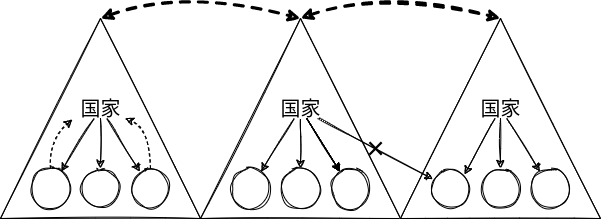

The diagram above was exported from draw.io. Its source (the exported page's mxGraphModel, read from the mxfile embedded in the PNG):
<mxGraphModel dx="1374" dy="777" grid="1" gridSize="10" guides="1" tooltips="1" connect="1" arrows="1" fold="1" page="1" pageScale="1" pageWidth="850" pageHeight="1100" math="0" shadow="0">
  <root>
    <mxCell id="0" />
    <mxCell id="1" parent="0" />
    <mxCell id="16" value="" style="group;sketch=1;" parent="1" vertex="1" connectable="0">
      <mxGeometry x="120" y="280" width="200" height="200" as="geometry" />
    </mxCell>
    <mxCell id="2" value="" style="triangle;whiteSpace=wrap;html=1;rotation=-90;sketch=1;" parent="16" vertex="1">
      <mxGeometry width="200" height="200" as="geometry" />
    </mxCell>
    <mxCell id="32" value="" style="group;sketch=0;" parent="16" vertex="1" connectable="0">
      <mxGeometry x="30" y="100" width="140" height="90" as="geometry" />
    </mxCell>
    <mxCell id="3" value="" style="ellipse;whiteSpace=wrap;html=1;aspect=fixed;sketch=1;" parent="32" vertex="1">
      <mxGeometry y="50" width="40" height="40" as="geometry" />
    </mxCell>
    <mxCell id="4" value="" style="ellipse;whiteSpace=wrap;html=1;aspect=fixed;sketch=1;" parent="32" vertex="1">
      <mxGeometry x="50" y="50" width="40" height="40" as="geometry" />
    </mxCell>
    <mxCell id="5" value="" style="ellipse;whiteSpace=wrap;html=1;aspect=fixed;sketch=1;" parent="32" vertex="1">
      <mxGeometry x="100" y="50" width="40" height="40" as="geometry" />
    </mxCell>
    <mxCell id="8" value="&lt;font style=&quot;font-size: 20px&quot;&gt;国家&lt;/font&gt;" style="text;html=1;resizable=0;autosize=1;align=center;verticalAlign=middle;points=[];fillColor=none;strokeColor=none;rounded=0;sketch=1;" parent="16" vertex="1">
      <mxGeometry x="70" y="80" width="60" height="20" as="geometry" />
    </mxCell>
    <mxCell id="48" style="edgeStyle=none;html=1;sketch=1;" parent="16" source="8" target="5" edge="1">
      <mxGeometry relative="1" as="geometry" />
    </mxCell>
    <mxCell id="49" style="edgeStyle=none;html=1;sketch=1;" parent="16" source="8" target="4" edge="1">
      <mxGeometry relative="1" as="geometry" />
    </mxCell>
    <mxCell id="50" style="edgeStyle=none;html=1;sketch=1;" parent="16" source="8" target="3" edge="1">
      <mxGeometry relative="1" as="geometry" />
    </mxCell>
    <mxCell id="66" style="edgeStyle=none;html=1;exitX=0.5;exitY=0;exitDx=0;exitDy=0;sketch=1;curved=1;dashed=1;" parent="16" source="5" target="8" edge="1">
      <mxGeometry relative="1" as="geometry">
        <Array as="points">
          <mxPoint x="150" y="110" />
        </Array>
      </mxGeometry>
    </mxCell>
    <mxCell id="67" style="edgeStyle=none;curved=1;sketch=1;html=1;dashed=1;entryX=0.033;entryY=1.05;entryDx=0;entryDy=0;entryPerimeter=0;" parent="16" source="3" target="8" edge="1">
      <mxGeometry relative="1" as="geometry">
        <mxPoint x="90" y="100" as="targetPoint" />
        <Array as="points">
          <mxPoint x="50" y="120" />
        </Array>
      </mxGeometry>
    </mxCell>
    <mxCell id="34" value="" style="group;sketch=1;" parent="1" vertex="1" connectable="0">
      <mxGeometry x="320" y="280" width="200" height="200" as="geometry" />
    </mxCell>
    <mxCell id="35" value="" style="triangle;whiteSpace=wrap;html=1;rotation=-90;sketch=1;" parent="34" vertex="1">
      <mxGeometry width="200" height="200" as="geometry" />
    </mxCell>
    <mxCell id="36" value="" style="group" parent="34" vertex="1" connectable="0">
      <mxGeometry x="30" y="100" width="140" height="90" as="geometry" />
    </mxCell>
    <mxCell id="37" value="" style="ellipse;whiteSpace=wrap;html=1;aspect=fixed;sketch=1;" parent="36" vertex="1">
      <mxGeometry y="50" width="40" height="40" as="geometry" />
    </mxCell>
    <mxCell id="38" value="" style="ellipse;whiteSpace=wrap;html=1;aspect=fixed;sketch=1;" parent="36" vertex="1">
      <mxGeometry x="50" y="50" width="40" height="40" as="geometry" />
    </mxCell>
    <mxCell id="39" value="" style="ellipse;whiteSpace=wrap;html=1;aspect=fixed;sketch=1;" parent="36" vertex="1">
      <mxGeometry x="100" y="50" width="40" height="40" as="geometry" />
    </mxCell>
    <mxCell id="40" value="&lt;font style=&quot;font-size: 20px&quot;&gt;国家&lt;/font&gt;" style="text;html=1;resizable=0;autosize=1;align=center;verticalAlign=middle;points=[];fillColor=none;strokeColor=none;rounded=0;sketch=1;" parent="34" vertex="1">
      <mxGeometry x="70" y="80" width="60" height="20" as="geometry" />
    </mxCell>
    <mxCell id="51" value="" style="edgeStyle=none;html=1;" parent="34" source="40" target="39" edge="1">
      <mxGeometry relative="1" as="geometry" />
    </mxCell>
    <mxCell id="52" value="" style="edgeStyle=none;html=1;" parent="34" source="40" target="39" edge="1">
      <mxGeometry relative="1" as="geometry" />
    </mxCell>
    <mxCell id="53" value="" style="edgeStyle=none;html=1;" parent="34" source="40" target="39" edge="1">
      <mxGeometry relative="1" as="geometry" />
    </mxCell>
    <mxCell id="54" value="" style="edgeStyle=none;html=1;" parent="34" source="40" target="39" edge="1">
      <mxGeometry relative="1" as="geometry" />
    </mxCell>
    <mxCell id="55" value="" style="edgeStyle=none;html=1;" parent="34" source="40" target="39" edge="1">
      <mxGeometry relative="1" as="geometry" />
    </mxCell>
    <mxCell id="56" value="" style="edgeStyle=none;html=1;sketch=1;" parent="34" source="40" target="39" edge="1">
      <mxGeometry relative="1" as="geometry" />
    </mxCell>
    <mxCell id="57" style="edgeStyle=none;html=1;entryX=0.5;entryY=0;entryDx=0;entryDy=0;sketch=1;" parent="34" source="40" target="38" edge="1">
      <mxGeometry relative="1" as="geometry" />
    </mxCell>
    <mxCell id="58" style="edgeStyle=none;html=1;sketch=1;" parent="34" source="40" target="37" edge="1">
      <mxGeometry relative="1" as="geometry" />
    </mxCell>
    <mxCell id="41" value="" style="group;sketch=1;" parent="1" vertex="1" connectable="0">
      <mxGeometry x="520" y="280" width="200" height="200" as="geometry" />
    </mxCell>
    <mxCell id="42" value="" style="triangle;whiteSpace=wrap;html=1;rotation=-90;sketch=1;" parent="41" vertex="1">
      <mxGeometry width="200" height="200" as="geometry" />
    </mxCell>
    <mxCell id="43" value="" style="group" parent="41" vertex="1" connectable="0">
      <mxGeometry x="30" y="100" width="140" height="90" as="geometry" />
    </mxCell>
    <mxCell id="44" value="" style="ellipse;whiteSpace=wrap;html=1;aspect=fixed;sketch=1;" parent="43" vertex="1">
      <mxGeometry y="50" width="40" height="40" as="geometry" />
    </mxCell>
    <mxCell id="45" value="" style="ellipse;whiteSpace=wrap;html=1;aspect=fixed;sketch=1;" parent="43" vertex="1">
      <mxGeometry x="50" y="50" width="40" height="40" as="geometry" />
    </mxCell>
    <mxCell id="46" value="" style="ellipse;whiteSpace=wrap;html=1;aspect=fixed;sketch=1;" parent="43" vertex="1">
      <mxGeometry x="100" y="50" width="40" height="40" as="geometry" />
    </mxCell>
    <mxCell id="47" value="&lt;font style=&quot;font-size: 20px&quot;&gt;国家&lt;/font&gt;" style="text;html=1;resizable=0;autosize=1;align=center;verticalAlign=middle;points=[];fillColor=none;strokeColor=none;rounded=0;sketch=1;" parent="41" vertex="1">
      <mxGeometry x="70" y="80" width="60" height="20" as="geometry" />
    </mxCell>
    <mxCell id="59" value="" style="edgeStyle=none;html=1;sketch=1;" parent="41" source="47" target="46" edge="1">
      <mxGeometry relative="1" as="geometry" />
    </mxCell>
    <mxCell id="60" style="edgeStyle=none;html=1;entryX=0.5;entryY=0;entryDx=0;entryDy=0;sketch=1;" parent="41" source="47" target="45" edge="1">
      <mxGeometry relative="1" as="geometry" />
    </mxCell>
    <mxCell id="61" style="edgeStyle=none;html=1;entryX=1;entryY=0;entryDx=0;entryDy=0;sketch=1;" parent="41" source="47" target="44" edge="1">
      <mxGeometry relative="1" as="geometry" />
    </mxCell>
    <mxCell id="64" style="edgeStyle=none;html=1;exitX=1;exitY=0.5;exitDx=0;exitDy=0;entryX=1;entryY=0.5;entryDx=0;entryDy=0;curved=1;sketch=1;startArrow=classic;startFill=1;strokeWidth=3;dashed=1;" parent="1" source="2" target="35" edge="1">
      <mxGeometry relative="1" as="geometry">
        <Array as="points">
          <mxPoint x="300" y="250" />
        </Array>
      </mxGeometry>
    </mxCell>
    <mxCell id="68" value="×" style="edgeStyle=none;curved=1;sketch=1;html=1;fontSize=31;labelBackgroundColor=none;" parent="1" source="40" target="44" edge="1">
      <mxGeometry relative="1" as="geometry" />
    </mxCell>
    <mxCell id="69" style="edgeStyle=none;html=1;exitX=1;exitY=0.5;exitDx=0;exitDy=0;entryX=1;entryY=0.5;entryDx=0;entryDy=0;curved=1;sketch=1;startArrow=classic;startFill=1;strokeWidth=3;dashed=1;" parent="1" edge="1">
      <mxGeometry relative="1" as="geometry">
        <Array as="points">
          <mxPoint x="500" y="250" />
        </Array>
        <mxPoint x="420" y="280" as="sourcePoint" />
        <mxPoint x="620" y="280" as="targetPoint" />
      </mxGeometry>
    </mxCell>
  </root>
</mxGraphModel>